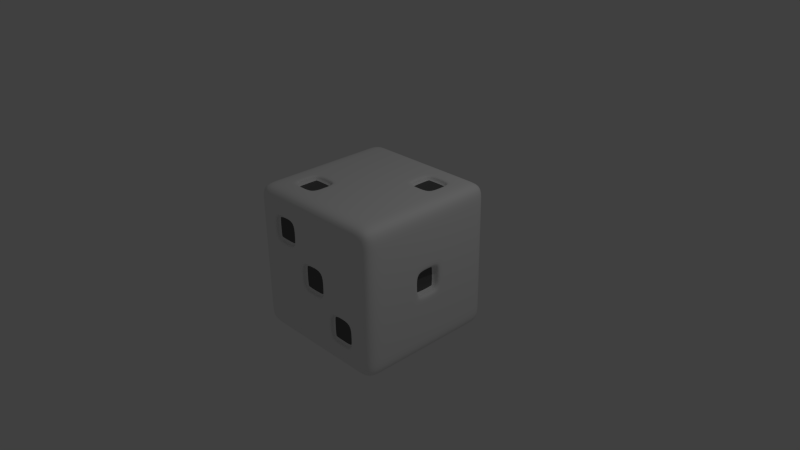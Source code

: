 # Source: myDice01.blend  (saved by Blender 2.76.0; exported with 4.5.12 LTS)
import bpy
from mathutils import Matrix  # noqa: F401  (used for matrix-valued properties, if any)

bpy.ops.wm.read_factory_settings(use_empty=True)
scene = bpy.context.scene
scene.name = 'Scene'

# ---- collections
col_collection_1 = bpy.data.collections.new('Collection 1'); scene.collection.children.link(col_collection_1)

# ---- materials (node trees are filled in below, after node groups)
mat_overallmat = bpy.data.materials.new('OverallMat')
mat_overallmat.alpha_threshold = 0.0
mat_overallmat.use_transparent_shadow = False
mat_overallmat.diffuse_color = (0.8829, 0.8829, 0.8829, 1.0)
mat_overallmat.roughness = 0.5
mat_overallmat.line_color = (0.0, 0.0, 0.0, 1.0)
mat_material_001 = bpy.data.materials.new('Material.001')
mat_material_001.alpha_threshold = 0.0
mat_material_001.use_transparent_shadow = False
mat_material_001.diffuse_color = (0.1237, 0.1237, 0.1237, 1.0)
mat_material_001.roughness = 0.5

# ---- material node trees

# ---- world
world_world = bpy.data.worlds.new('World'); scene.world = world_world
world_world.color = (0.05088, 0.05088, 0.05088)
world_world.use_sun_shadow = False
world_world.sun_shadow_jitter_overblur = 0.0
world_world.cycles.sampling_method = 'MANUAL'
world_world.cycles.sample_map_resolution = 256

# ---- cameras
cam_camera = bpy.data.cameras.new('Camera')
cam_camera.clip_end = 100.0
cam_camera.lens = 35.0
cam_camera.sensor_width = 32.0
cam_camera.sensor_height = 18.0
cam_camera.ortho_scale = 7.314
cam_camera.dof.focus_distance = 0.0
cam_camera.dof.aperture_fstop = 128.0

# ---- lights
light_lamp = bpy.data.lights.new('Lamp', 'POINT')
light_lamp.transmission_factor = 0.0
light_lamp.cutoff_distance = 30.0
light_lamp.energy = 100.0
light_lamp.shadow_buffer_clip_start = 1.001
light_lamp.shadow_soft_size = 0.1
light_lamp.shadow_maximum_resolution = 0.006
light_lamp.use_absolute_resolution = True
light_lamp.cycles.use_multiple_importance_sampling = False

# ---- meshes
me_cube = bpy.data.meshes.new('Cube')
me_cube.from_pydata([(1.0, 1.0, -1.0), (1.0, -1.0, -1.0), (-1.0, -1.0, -1.0), (-1.0, 1.0, -1.0), (1.0, 1.0, 1.0), (1.0, -1.0, 1.0), (-1.0, -1.0, 1.0), (-1.0, 1.0, 1.0), (1.0, -5.96e-08, -1.0), (1.788e-07, 1.0, -1.0), (1.0, 1.0, 0.0), (0.0, -1.0, -1.0), (1.0, -1.0, 0.0), (-1.0, 2.98e-07, -1.0), (-1.0, -1.0, 0.0), (-1.0, 1.0, 0.0), (1.0, -5.364e-07, 1.0), (2.384e-07, 1.0, 1.0), (-5.364e-07, -1.0, 1.0), (-1.0, 1.788e-07, 1.0), (2.384e-07, 1.0, 0.0), (-1.0, 2.384e-07, 0.0), (0.1874, -0.9356, 5.122e-09), (0.8976, 0.1693, 0.0), (-1.49e-07, -1.788e-07, 1.0), (1.0, -0.5, -1.0), (-0.5, 1.0, -1.0), (1.0, 1.0, 0.5), (-0.5, -1.0, -1.0), (1.0, -1.0, 0.5), (-1.0, 0.5, -1.0), (-1.0, -1.0, 0.5), (-1.0, 1.0, 0.5), (1.0, -0.5, 1.0), (-0.5, 1.0, 1.0), (-0.5, -1.0, 1.0), (-1.0, 0.5, 1.0), (1.0, 0.5, -1.0), (0.5, 1.0, -1.0), (1.0, 1.0, -0.5), (0.5, -1.0, -1.0), (1.0, -1.0, -0.5), (-1.0, -0.5, -1.0), (-1.0, -1.0, -0.5), (-1.0, 1.0, -0.5), (1.0, 0.5, 1.0), (0.5, 1.0, 1.0), (0.5, -1.0, 1.0), (-1.0, -0.5, 1.0), (-0.5, 1.0, 0.0), (0.5, 1.0, 0.0), (2.384e-07, 1.0, 0.5), (2.086e-07, 1.0, -0.5), (-0.9199, 0.3179, 3.279e-09), (-0.922, -0.6748, -2.22e-16), (-1.0, 2.682e-07, -0.5), (-1.0, 2.086e-07, 0.5), (-0.5, -1.0, 0.0), (0.5, -1.0, 0.0), (-1.49e-07, -1.0, -0.5), (-4.172e-07, -1.0, 0.5), (1.0, -0.5, 0.0), (1.0, 0.5, 0.0), (1.0, -1.788e-07, -0.5), (1.0, -4.172e-07, 0.5), (-3.427e-07, -0.5, 1.0), (4.47e-08, 0.5, 1.0), (0.5, -3.576e-07, 1.0), (-0.5, 0.0, 1.0), (-0.5, 2.086e-07, -1.0), (0.5, 2.98e-08, -1.0), (1.192e-07, 0.5, -1.0), (2.98e-08, -0.5, -1.0), (0.6819, -0.5, -0.941), (0.6749, 0.5, -0.9291), (-0.3199, 0.5, -0.94), (-0.5, 0.5, 1.0), (0.5, 0.6767, 0.937), (0.5, -0.5, 1.0), (1.0, 0.5, 0.5), (1.0, 0.5, -0.5), (1.0, -0.5, -0.5), (0.5, -1.0, 0.5), (0.6838, -0.9369, -0.5), (-0.5, -1.0, -0.5), (-0.9161, -0.6729, -0.5), (-0.926, 0.3177, -0.5), (0.6842, 0.9338, -0.5), (0.6834, 0.9287, 0.5), (-0.3221, 0.931, -0.5), (-0.9307, 0.3197, 0.5), (-0.3222, -0.9324, 0.5), (1.0, -0.5, 0.5), (-0.3197, -0.5, -0.9368), (1.0, -0.75, -1.0), (-0.75, 1.0, -1.0), (1.0, 1.0, 0.75), (-0.75, -1.0, -1.0), (1.0, -1.0, 0.75), (-1.0, 0.75, -1.0), (-1.0, -1.0, 0.75), (-1.0, 1.0, 0.75), (1.0, -0.75, 1.0), (-0.75, 1.0, 1.0), (-0.75, -1.0, 1.0), (-1.0, 0.75, 1.0), (1.0, 0.25, -1.0), (0.25, 1.0, -1.0), (1.0, 1.0, -0.25), (0.25, -1.0, -1.0), (1.0, -1.0, -0.25), (-1.0, -0.25, -1.0), (-1.0, -1.0, -0.25), (-1.0, 1.0, -0.25), (1.0, 0.25, 1.0), (0.25, 1.0, 1.0), (0.25, -1.0, 1.0), (-1.0, -0.25, 1.0), (-0.75, 1.0, 0.0), (0.25, 1.0, 0.0), (2.384e-07, 1.0, 0.75), (2.235e-07, 1.0, -0.25), (-1.0, 0.75, 0.0), (-1.0, -0.25, 0.0), (-1.0, 2.831e-07, -0.75), (-1.0, 2.235e-07, 0.25), (-0.75, -1.0, 0.0), (0.25, -1.0, 0.0), (-7.451e-08, -1.0, -0.75), (-3.576e-07, -1.0, 0.25), (1.0, -0.75, 0.0), (1.0, 0.25, 0.0), (1.0, -1.192e-07, -0.75), (1.0, -3.576e-07, 0.25), (-4.396e-07, -0.75, 1.0), (-5.215e-08, 0.25, 1.0), (0.75, -4.47e-07, 1.0), (-0.25, -8.941e-08, 1.0), (-0.75, 2.533e-07, -1.0), (0.25, 7.451e-08, -1.0), (1.49e-07, 0.75, -1.0), (4.47e-08, -0.25, -1.0), (1.0, -0.25, -1.0), (-0.25, 1.0, -1.0), (1.0, 1.0, 0.25), (-0.25, -1.0, -1.0), (1.0, -1.0, 0.25), (-1.0, 0.25, -1.0), (-1.0, -1.0, 0.25), (-1.0, 1.0, 0.25), (1.0, -0.25, 1.0), (-0.25, 1.0, 1.0), (-0.25, -1.0, 1.0), (-1.0, 0.25, 1.0), (1.0, 0.75, -1.0), (0.75, 1.0, -1.0), (1.0, 1.0, -0.75), (0.75, -1.0, -1.0), (1.0, -1.0, -0.75), (-1.0, -0.75, -1.0), (-1.0, -1.0, -0.75), (-1.0, 1.0, -0.75), (1.0, 0.75, 1.0), (0.75, 1.0, 1.0), (0.75, -1.0, 1.0), (-1.0, -0.75, 1.0), (-0.25, 1.0, 0.0), (0.75, 1.0, 0.0), (2.384e-07, 1.0, 0.25), (1.937e-07, 1.0, -0.75), (-1.0, 0.25, 0.0), (-1.0, -0.75, 0.0), (-1.0, 2.533e-07, -0.25), (-1.0, 1.937e-07, 0.75), (-0.25, -1.0, 0.0), (0.75, -1.0, 0.0), (-2.235e-07, -1.0, -0.25), (-4.768e-07, -1.0, 0.75), (1.0, -0.25, 0.0), (1.0, 0.75, 0.0), (1.0, -2.384e-07, -0.25), (1.0, -4.768e-07, 0.75), (-2.459e-07, -0.25, 1.0), (1.416e-07, 0.75, 1.0), (0.25, -2.682e-07, 1.0), (-0.75, 8.941e-08, 1.0), (-0.25, 1.639e-07, -1.0), (0.75, -1.49e-08, -1.0), (8.941e-08, 0.25, -1.0), (1.49e-08, -0.75, -1.0), (0.25, -0.5, -1.0), (0.75, -0.5, -1.0), (0.5, -0.25, -1.0), (0.5, -0.75, -1.0), (0.25, 0.5, -1.0), (0.75, 0.5, -1.0), (0.5, 0.75, -1.0), (0.5, 0.25, -1.0), (-0.75, 0.5, -1.0), (-0.25, 0.5, -1.0), (-0.5, 0.75, -1.0), (-0.5, 0.25, -1.0), (-0.5, 0.25, 1.0), (-0.5, 0.75, 1.0), (-0.25, 0.5, 1.0), (-0.75, 0.5, 1.0), (0.5, 0.25, 1.0), (0.5, 0.75, 1.0), (0.75, 0.5, 1.0), (0.25, 0.5, 1.0), (0.5, -0.75, 1.0), (0.5, -0.25, 1.0), (0.75, -0.5, 1.0), (0.25, -0.5, 1.0), (1.0, 0.25, 0.5), (1.0, 0.75, 0.5), (1.0, 0.5, 0.25), (1.0, 0.5, 0.75), (1.0, 0.25, -0.5), (1.0, 0.75, -0.5), (1.0, 0.5, -0.75), (1.0, 0.5, -0.25), (1.0, -0.75, -0.5), (1.0, -0.25, -0.5), (1.0, -0.5, -0.75), (1.0, -0.5, -0.25), (0.25, -1.0, 0.5), (0.75, -1.0, 0.5), (0.5, -1.0, 0.25), (0.5, -1.0, 0.75), (0.25, -1.0, -0.5), (0.75, -1.0, -0.5), (0.5, -1.0, -0.75), (0.5, -1.0, -0.25), (-0.75, -1.0, -0.5), (-0.25, -1.0, -0.5), (-0.5, -1.0, -0.75), (-0.5, -1.0, -0.25), (-1.0, -0.25, 0.5), (-1.0, -0.75, 0.5), (-1.0, -0.5, 0.25), (-1.0, -0.5, 0.75), (-1.0, -0.25, -0.5), (-1.0, -0.75, -0.5), (-1.0, -0.5, -0.75), (-1.0, -0.5, -0.25), (-1.0, 0.75, -0.5), (-1.0, 0.25, -0.5), (-1.0, 0.5, -0.75), (-1.0, 0.5, -0.25), (0.25, 1.0, -0.5), (0.75, 1.0, -0.5), (0.5, 1.0, -0.25), (0.5, 1.0, -0.75), (0.25, 1.0, 0.5), (0.75, 1.0, 0.5), (0.5, 1.0, 0.75), (0.5, 1.0, 0.25), (-0.75, 1.0, 0.5), (-0.25, 1.0, 0.5), (-0.5, 1.0, 0.75), (-0.5, 1.0, 0.25), (-0.75, 1.0, -0.5), (-0.25, 1.0, -0.5), (-0.5, 1.0, -0.25), (-0.5, 1.0, -0.75), (-1.0, 0.75, 0.5), (-1.0, 0.25, 0.5), (-1.0, 0.5, 0.25), (-1.0, 0.5, 0.75), (-0.75, -1.0, 0.5), (-0.25, -1.0, 0.5), (-0.5, -1.0, 0.25), (-0.5, -1.0, 0.75), (1.0, -0.75, 0.5), (1.0, -0.25, 0.5), (1.0, -0.5, 0.25), (1.0, -0.5, 0.75), (-0.5, -0.75, 1.0), (-0.5, -0.25, 1.0), (-0.25, -0.5, 1.0), (-0.75, -0.5, 1.0), (-0.75, -0.5, -1.0), (-0.25, -0.5, -1.0), (-0.5, -0.25, -1.0), (-0.5, -0.75, -1.0), (-0.25, -0.75, -1.0), (-0.25, -0.25, -1.0), (-0.75, -0.25, -1.0), (-0.75, -0.25, 1.0), (-0.25, -0.25, 1.0), (-0.25, -0.75, 1.0), (1.0, -0.25, 0.75), (1.0, -0.25, 0.25), (1.0, -0.75, 0.25), (-0.25, -1.0, 0.75), (-0.25, -1.0, 0.25), (-0.75, -1.0, 0.25), (-1.0, 0.25, 0.75), (-1.0, 0.25, 0.25), (-1.0, 0.75, 0.25), (-0.25, 1.0, -0.75), (-0.25, 1.0, -0.25), (-0.75, 1.0, -0.25), (-0.25, 1.0, 0.25), (-0.25, 1.0, 0.75), (-0.75, 1.0, 0.75), (0.75, 1.0, 0.25), (0.75, 1.0, 0.75), (0.25, 1.0, 0.75), (0.75, 1.0, -0.75), (0.75, 1.0, -0.25), (0.25, 1.0, -0.25), (-1.0, 0.25, -0.25), (-1.0, 0.25, -0.75), (-1.0, 0.75, -0.75), (-1.0, -0.75, -0.25), (-1.0, -0.75, -0.75), (-1.0, -0.25, -0.75), (-1.0, -0.75, 0.75), (-1.0, -0.75, 0.25), (-1.0, -0.25, 0.25), (-0.25, -1.0, -0.25), (-0.25, -1.0, -0.75), (-0.75, -1.0, -0.75), (0.75, -1.0, -0.25), (0.75, -1.0, -0.75), (0.25, -1.0, -0.75), (0.75, -1.0, 0.75), (0.75, -1.0, 0.25), (0.25, -1.0, 0.25), (1.0, -0.25, -0.25), (1.0, -0.25, -0.75), (1.0, -0.75, -0.75), (1.0, 0.75, -0.25), (1.0, 0.75, -0.75), (1.0, 0.25, -0.75), (1.0, 0.75, 0.75), (1.0, 0.75, 0.25), (1.0, 0.25, 0.25), (0.25, -0.25, 1.0), (0.75, -0.25, 1.0), (0.75, -0.75, 1.0), (0.25, 0.75, 1.0), (0.75, 0.75, 1.0), (0.75, 0.25, 1.0), (-0.75, 0.75, 1.0), (-0.25, 0.75, 1.0), (-0.25, 0.25, 1.0), (-0.25, 0.25, -1.0), (-0.25, 0.75, -1.0), (-0.75, 0.75, -1.0), (0.75, 0.25, -1.0), (0.75, 0.75, -1.0), (0.25, 0.75, -1.0), (0.75, -0.75, -1.0), (0.75, -0.25, -1.0), (0.25, -0.25, -1.0), (0.25, -0.75, -1.0), (0.25, 0.25, -1.0), (-0.75, 0.25, -1.0), (-0.75, 0.25, 1.0), (0.25, 0.25, 1.0), (0.25, -0.75, 1.0), (1.0, 0.25, 0.75), (1.0, 0.25, -0.25), (1.0, -0.75, -0.25), (0.25, -1.0, 0.75), (0.25, -1.0, -0.25), (-0.75, -1.0, -0.25), (-1.0, -0.25, 0.75), (-1.0, -0.25, -0.25), (-1.0, 0.75, -0.25), (0.25, 1.0, -0.75), (0.25, 1.0, 0.25), (-0.75, 1.0, 0.25), (-0.75, 1.0, -0.75), (-1.0, 0.75, 0.75), (-0.75, -1.0, 0.75), (1.0, -0.75, 0.75), (-0.75, -0.75, 1.0), (-0.75, -0.75, -1.0), (1.0, 0.1693, 0.0), (-0.5, -0.3241, 1.0), (1.0, -3.363e-07, 0.1693), (1.0, -0.1693, 0.0), (1.0, -2.555e-07, -0.1693), (1.0, -0.1693, 0.1693), (1.0, -0.1693, -0.1693), (1.0, 0.1693, 0.1693), (1.0, 0.1693, -0.1693), (0.8976, -2.959e-07, 0.0), (0.8976, -3.363e-07, 0.1693), (0.8976, -0.1693, 0.0), (0.8976, -2.555e-07, -0.1693), (0.8976, -0.1693, 0.1693), (0.8976, -0.1693, -0.1693), (0.8976, 0.1693, 0.1693), (0.8976, 0.1693, -0.1693), (0.5, 0.6767, 1.0), (-0.6759, -0.5, 1.0), (-0.5, -0.6759, 1.0), (-0.3241, -0.5, 1.0), (-0.6759, -0.3241, 1.0), (-0.3241, -0.3241, 1.0), (-0.3241, -0.6759, 1.0), (-0.6759, -0.6759, 1.0), (-0.5, -0.3241, 0.9315), (-0.5, -0.5, 0.9315), (-0.6759, -0.5, 0.9315), (-0.5, -0.6759, 0.9315), (-0.3241, -0.5, 0.9315), (-0.6759, -0.3241, 0.9315), (-0.3241, -0.3241, 0.9315), (-0.3241, -0.6759, 0.9315), (-0.6759, -0.6759, 0.9315), (-1.0, -0.6729, -0.5), (0.3233, 0.5, 1.0), (0.5, 0.3233, 1.0), (0.6767, 0.5, 1.0), (0.3233, 0.6767, 1.0), (0.6767, 0.6767, 1.0), (0.6767, 0.3233, 1.0), (0.3233, 0.3233, 1.0), (0.5, 0.5, 0.937), (0.3233, 0.5, 0.937), (0.5, 0.3233, 0.937), (0.6767, 0.5, 0.937), (0.3233, 0.6767, 0.937), (0.6767, 0.6767, 0.937), (0.6767, 0.3233, 0.937), (0.3233, 0.3233, 0.937), (-1.0, -0.5, -0.3271), (-1.0, -0.3271, -0.5), (-1.0, -0.5, -0.6729), (-1.0, -0.6729, -0.3271), (-1.0, -0.6729, -0.6729), (-1.0, -0.3271, -0.6729), (-1.0, -0.3271, -0.3271), (-0.9161, -0.5, -0.5), (-0.9161, -0.5, -0.3271), (-0.9161, -0.3271, -0.5), (-0.9161, -0.5, -0.6729), (-0.9161, -0.6729, -0.3271), (-0.9161, -0.6729, -0.6729), (-0.9161, -0.3271, -0.6729), (-0.9161, -0.3271, -0.3271), (-1.0, -0.6748, 0.0), (-1.0, -0.5, 0.1748), (-1.0, -0.3252, 0.0), (-1.0, -0.5, -0.1748), (-1.0, -0.6748, -0.1748), (-1.0, -0.6748, 0.1748), (-1.0, -0.3252, 0.1748), (-1.0, -0.3252, -0.1748), (-0.922, -0.5, -2.22e-16), (-0.922, -0.5, 0.1748), (-0.922, -0.3252, -2.22e-16), (-0.922, -0.5, -0.1748), (-0.922, -0.6748, -0.1748), (-0.922, -0.6748, 0.1748), (-0.922, -0.3252, 0.1748), (-0.922, -0.3252, -0.1748), (-1.0, -0.6742, 0.5), (-1.0, 0.3177, -0.5), (-1.0, -0.5, 0.6742), (-1.0, -0.3258, 0.5), (-1.0, -0.5, 0.3258), (-1.0, -0.6742, 0.6742), (-1.0, -0.6742, 0.3258), (-1.0, -0.3258, 0.3258), (-1.0, -0.3258, 0.6742), (-0.9313, -0.6742, 0.5), (-0.9313, -0.5, 0.5), (-0.9313, -0.5, 0.6742), (-0.9313, -0.3258, 0.5), (-0.9313, -0.5, 0.3258), (-0.9313, -0.6742, 0.6742), (-0.9313, -0.6742, 0.3258), (-0.9313, -0.3258, 0.3258), (-0.9313, -0.3258, 0.6742), (-1.0, 0.3179, 0.0), (-1.0, 0.5, -0.3177), (-1.0, 0.6823, -0.5), (-1.0, 0.5, -0.6823), (-1.0, 0.3177, -0.3177), (-1.0, 0.3177, -0.6823), (-1.0, 0.6823, -0.6823), (-1.0, 0.6823, -0.3177), (-0.926, 0.5, -0.5), (-0.926, 0.5, -0.3177), (-0.926, 0.6823, -0.5), (-0.926, 0.5, -0.6823), (-0.926, 0.3177, -0.3177), (-0.926, 0.3177, -0.6823), (-0.926, 0.6823, -0.6823), (-0.926, 0.6823, -0.3177), (-1.0, 0.3197, 0.5), (-1.0, 0.5, 0.1821), (-1.0, 0.6821, 0.0), (-1.0, 0.5, -0.1821), (-1.0, 0.3179, 0.1821), (-1.0, 0.6821, 0.1821), (-1.0, 0.3179, -0.1821), (-1.0, 0.6821, -0.1821), (-0.9199, 0.5, 3.279e-09), (-0.9199, 0.5, 0.1821), (-0.9199, 0.6821, 3.279e-09), (-0.9199, 0.5, -0.1821), (-0.9199, 0.3179, 0.1821), (-0.9199, 0.6821, 0.1821), (-0.9199, 0.3179, -0.1821), (-0.9199, 0.6821, -0.1821), (-0.3199, 0.5, -1.0), (-1.0, 0.5, 0.6803), (-1.0, 0.6803, 0.5), (-1.0, 0.5, 0.3197), (-1.0, 0.3197, 0.6803), (-1.0, 0.3197, 0.3197), (-1.0, 0.6803, 0.3197), (-1.0, 0.6803, 0.6803), (-0.9307, 0.5, 0.5), (-0.9307, 0.5, 0.6803), (-0.9307, 0.6803, 0.5), (-0.9307, 0.5, 0.3197), (-0.9307, 0.3197, 0.6803), (-0.9307, 0.3197, 0.3197), (-0.9307, 0.6803, 0.3197), (-0.9307, 0.6803, 0.6803), (0.6749, 0.5, -1.0), (-0.5, 0.3199, -1.0), (-0.6801, 0.5, -1.0), (-0.5, 0.6801, -1.0), (-0.3199, 0.3199, -1.0), (-0.3199, 0.6801, -1.0), (-0.6801, 0.6801, -1.0), (-0.6801, 0.3199, -1.0), (-0.5, 0.5, -0.94), (-0.5, 0.3199, -0.94), (-0.6801, 0.5, -0.94), (-0.5, 0.6801, -0.94), (-0.3199, 0.3199, -0.94), (-0.3199, 0.6801, -0.94), (-0.6801, 0.6801, -0.94), (-0.6801, 0.3199, -0.94), (-0.3197, -0.5, -1.0), (0.5, 0.3251, -1.0), (0.3251, 0.5, -1.0), (0.5, 0.6749, -1.0), (0.6749, 0.3251, -1.0), (0.6749, 0.6749, -1.0), (0.3251, 0.6749, -1.0), (0.3251, 0.3251, -1.0), (0.5, 0.5, -0.9291), (0.5, 0.3251, -0.9291), (0.3251, 0.5, -0.9291), (0.5, 0.6749, -0.9291), (0.6749, 0.3251, -0.9291), (0.6749, 0.6749, -0.9291), (0.3251, 0.6749, -0.9291), (0.3251, 0.3251, -0.9291), (0.6819, -0.5, -1.0), (-0.5, -0.6803, -1.0), (-0.6803, -0.5, -1.0), (-0.5, -0.3197, -1.0), (-0.3197, -0.6803, -1.0), (-0.3197, -0.3197, -1.0), (-0.6803, -0.3197, -1.0), (-0.6803, -0.6803, -1.0), (-0.5, -0.5, -0.9368), (-0.5, -0.6803, -0.9368), (-0.6803, -0.5, -0.9368), (-0.5, -0.3197, -0.9368), (-0.3197, -0.6803, -0.9368), (-0.3197, -0.3197, -0.9368), (-0.6803, -0.3197, -0.9368), (-0.6803, -0.6803, -0.9368), (0.1739, 8.811e-08, -1.0), (0.5, -0.6819, -1.0), (0.3181, -0.5, -1.0), (0.5, -0.3181, -1.0), (0.6819, -0.6819, -1.0), (0.6819, -0.3181, -1.0), (0.3181, -0.3181, -1.0), (0.3181, -0.6819, -1.0), (0.5, -0.5, -0.941), (0.5, -0.6819, -0.941), (0.3181, -0.5, -0.941), (0.5, -0.3181, -0.941), (0.6819, -0.6819, -0.941), (0.6819, -0.3181, -0.941), (0.3181, -0.3181, -0.941), (0.3181, -0.6819, -0.941), (0.6838, -1.0, -0.5), (4.823e-08, -0.1739, -1.0), (-0.1739, 1.503e-07, -1.0), (7.933e-08, 0.1739, -1.0), (-0.1739, -0.1739, -1.0), (-0.1739, 0.1739, -1.0), (0.1739, -0.1739, -1.0), (0.1739, 0.1739, -1.0), (0.1739, 8.811e-08, -0.9399), (5.86e-08, 1.192e-07, -0.9399), (4.823e-08, -0.1739, -0.9399), (-0.1739, 1.503e-07, -0.9399), (7.933e-08, 0.1739, -0.9399), (-0.1739, -0.1739, -0.9399), (-0.1739, 0.1739, -0.9399), (0.1739, -0.1739, -0.9399), (0.1739, 0.1739, -0.9399), (0.1874, -1.0, 0.0), (0.5, -1.0, -0.3162), (0.3162, -1.0, -0.5), (0.5, -1.0, -0.6838), (0.6838, -1.0, -0.3162), (0.6838, -1.0, -0.6838), (0.3162, -1.0, -0.6838), (0.3162, -1.0, -0.3162), (0.5, -0.9369, -0.5), (0.5, -0.9369, -0.3162), (0.3162, -0.9369, -0.5), (0.5, -0.9369, -0.6838), (0.6838, -0.9369, -0.3162), (0.6838, -0.9369, -0.6838), (0.3162, -0.9369, -0.6838), (0.3162, -0.9369, -0.3162), (-0.3222, -1.0, 0.5), (-3.41e-07, -1.0, 0.1874), (-0.1874, -1.0, 0.0), (-2.405e-07, -1.0, -0.1874), (-0.1874, -1.0, 0.1874), (-0.1874, -1.0, -0.1874), (0.1874, -1.0, 0.1874), (0.1874, -1.0, -0.1874), (-2.81e-07, -0.9356, 5.122e-09), (-3.257e-07, -0.9356, 0.1874), (-0.1874, -0.9356, 5.122e-09), (-2.252e-07, -0.9356, -0.1874), (-0.1874, -0.9356, 0.1874), (-0.1874, -0.9356, -0.1874), (0.1874, -0.9356, 0.1874), (0.1874, -0.9356, -0.1874), (-0.3221, 1.0, -0.5), (-0.5, -1.0, 0.6778), (-0.6778, -1.0, 0.5), (-0.5, -1.0, 0.3222), (-0.3222, -1.0, 0.6778), (-0.3222, -1.0, 0.3222), (-0.6778, -1.0, 0.3222), (-0.6778, -1.0, 0.6778), (-0.5, -0.9324, 0.5), (-0.5, -0.9324, 0.6778), (-0.6778, -0.9324, 0.5), (-0.5, -0.9324, 0.3222), (-0.3222, -0.9324, 0.6778), (-0.3222, -0.9324, 0.3222), (-0.6778, -0.9324, 0.3222), (-0.6778, -0.9324, 0.6778), (0.6842, 1.0, -0.5), (-0.5, 1.0, -0.6779), (-0.6779, 1.0, -0.5), (-0.5, 1.0, -0.3221), (-0.3221, 1.0, -0.6779), (-0.3221, 1.0, -0.3221), (-0.6779, 1.0, -0.3221), (-0.6779, 1.0, -0.6779), (-0.5, 0.931, -0.5), (-0.5, 0.931, -0.6779), (-0.6779, 0.931, -0.5), (-0.5, 0.931, -0.3221), (-0.3221, 0.931, -0.6779), (-0.3221, 0.931, -0.3221), (-0.6779, 0.931, -0.3221), (-0.6779, 0.931, -0.6779), (-0.3168, 1.0, 0.5), (0.5, 1.0, -0.6842), (0.3158, 1.0, -0.5), (0.5, 1.0, -0.3158), (0.6842, 1.0, -0.6842), (0.6842, 1.0, -0.3158), (0.3158, 1.0, -0.3158), (0.3158, 1.0, -0.6842), (0.5, 0.9338, -0.5), (0.5, 0.9338, -0.6842), (0.3158, 0.9338, -0.5), (0.5, 0.9338, -0.3158), (0.6842, 0.9338, -0.6842), (0.6842, 0.9338, -0.3158), (0.3158, 0.9338, -0.3158), (0.3158, 0.9338, -0.6842), (0.6834, 1.0, 0.5), (-0.5, 1.0, 0.3168), (-0.6832, 1.0, 0.5), (-0.5, 1.0, 0.6832), (-0.3168, 1.0, 0.3168), (-0.3168, 1.0, 0.6832), (-0.6832, 1.0, 0.6832), (-0.6832, 1.0, 0.3168), (-0.3168, 0.9408, 0.5), (-0.5, 0.9408, 0.5), (-0.5, 0.9408, 0.3168), (-0.6832, 0.9408, 0.5), (-0.5, 0.9408, 0.6832), (-0.3168, 0.9408, 0.3168), (-0.3168, 0.9408, 0.6832), (-0.6832, 0.9408, 0.6832), (-0.6832, 0.9408, 0.3168), (0.5, 1.0, 0.3166), (0.3166, 1.0, 0.5), (0.5, 1.0, 0.6834), (0.6834, 1.0, 0.3166), (0.6834, 1.0, 0.6834), (0.3166, 1.0, 0.6834), (0.3166, 1.0, 0.3166), (0.5, 0.9287, 0.5), (0.5, 0.9287, 0.3166), (0.3166, 0.9287, 0.5), (0.5, 0.9287, 0.6834), (0.6834, 0.9287, 0.3166), (0.6834, 0.9287, 0.6834), (0.3166, 0.9287, 0.6834), (0.3166, 0.9287, 0.3166)], [], [(381, 97, 2, 159), (380, 165, 6, 104), (379, 102, 5, 98), (378, 104, 6, 100), (377, 105, 7, 101), (376, 95, 3, 161), (375, 118, 15, 149), (374, 119, 20, 168), (373, 107, 9, 169), (372, 122, 15, 113), (371, 123, 21, 172), (370, 117, 19, 173), (369, 126, 14, 112), (368, 127, 610, 633), (367, 116, 18, 177), (366, 130, 12, 110), (131, 339, 389, 382), (364, 114, 16, 181), (363, 134, 18, 116), (362, 135, 24, 184), (361, 153, 19, 185), (360, 138, 13, 147), (357, 141, 594, 599), (358, 109, 11, 189), (357, 190, 72, 141), (190, 357, 583, 579), (355, 157, 40, 193), (354, 194, 71, 140), (197, 359, 552, 546), (352, 187, 70, 197), (351, 198, 30, 99), (199, 349, 533, 513), (349, 186, 69, 201), (348, 202, 68, 137), (347, 203, 76, 204), (346, 105, 36, 205), (345, 206, 67, 136), (209, 362, 423, 417), (343, 183, 66, 209), (342, 210, 47, 164), (341, 211, 78, 212), (340, 182, 65, 213), (339, 214, 64, 133), (338, 215, 79, 216), (337, 162, 45, 217), (336, 218, 63, 132), (335, 219, 80, 220), (334, 179, 62, 221), (333, 222, 41, 158), (332, 223, 81, 224), (331, 178, 61, 225), (330, 226, 60, 129), (329, 227, 82, 228), (328, 164, 47, 229), (327, 230, 59, 128), (233, 368, 617, 611), (325, 175, 58, 233), (324, 234, 43, 160), (323, 235, 84, 236), (322, 174, 57, 237), (321, 238, 56, 125), (241, 370, 471, 465), (319, 165, 48, 241), (318, 242, 55, 124), (243, 316, 435, 416), (245, 316, 451, 450), (315, 246, 44, 161), (315, 248, 484, 487), (170, 299, 501, 481), (312, 250, 52, 121), (253, 373, 681, 675), (310, 155, 38, 253), (309, 254, 51, 120), (255, 307, 710, 690), (307, 167, 50, 257), (306, 258, 32, 101), (375, 258, 692, 697), (304, 166, 49, 261), (303, 262, 44, 113), (262, 303, 664, 660), (301, 143, 26, 265), (300, 266, 32, 149), (267, 298, 517, 497), (298, 153, 36, 269), (297, 270, 31, 148), (270, 297, 648, 644), (295, 152, 35, 273), (294, 274, 29, 146), (293, 275, 92, 276), (292, 150, 33, 277), (291, 278, 35, 152), (278, 291, 405, 401), (289, 117, 48, 281), (288, 282, 42, 111), (285, 381, 568, 562), (286, 145, 28, 285), (288, 284, 564, 567), (72, 189, 286, 283), (189, 11, 145, 286), (186, 287, 284, 69), (359, 139, 577, 600), (141, 72, 283, 287), (138, 288, 111, 13), (69, 284, 288, 138), (286, 285, 562, 565), (279, 289, 403, 383), (68, 185, 289, 279), (185, 19, 117, 289), (182, 290, 280, 65), (24, 137, 290, 182), (137, 68, 279, 290), (134, 291, 152, 18), (65, 280, 291, 134), (281, 380, 406, 400), (275, 292, 277, 92), (64, 181, 292, 275), (181, 16, 150, 292), (178, 293, 276, 61), (178, 331, 388, 385), (133, 64, 275, 293), (130, 294, 146, 12), (61, 276, 294, 130), (276, 92, 274, 294), (271, 295, 646, 626), (60, 177, 295, 271), (177, 18, 152, 295), (174, 296, 272, 57), (296, 174, 628, 630), (129, 60, 271, 296), (126, 297, 148, 14), (57, 272, 297, 126), (272, 296, 647, 645), (268, 299, 518, 516), (56, 173, 298, 267), (173, 19, 153, 298), (313, 170, 481, 503), (21, 125, 299, 170), (125, 56, 267, 299), (122, 300, 149, 15), (300, 122, 499, 502), (377, 266, 515, 520), (263, 301, 662, 642), (52, 169, 301, 263), (169, 9, 143, 301), (166, 302, 264, 49), (20, 121, 302, 166), (121, 52, 263, 302), (118, 303, 113, 15), (49, 264, 303, 118), (264, 302, 663, 661), (259, 304, 694, 674), (51, 168, 304, 259), (168, 20, 166, 304), (151, 305, 260, 34), (17, 120, 305, 151), (120, 51, 259, 305), (103, 306, 101, 7), (34, 260, 306, 103), (260, 305, 695, 693), (256, 308, 711, 709), (27, 144, 307, 255), (144, 10, 167, 307), (163, 308, 256, 46), (4, 96, 308, 163), (96, 27, 255, 308), (115, 309, 120, 17), (46, 256, 309, 115), (374, 254, 708, 713), (251, 310, 678, 658), (39, 156, 310, 251), (156, 0, 155, 310), (167, 311, 252, 50), (10, 108, 311, 167), (108, 39, 251, 311), (119, 312, 121, 20), (50, 252, 312, 119), (252, 311, 679, 677), (313, 249, 482, 485), (55, 172, 313, 247), (172, 21, 170, 313), (147, 314, 248, 30), (13, 124, 314, 147), (124, 55, 247, 314), (99, 315, 161, 3), (30, 248, 315, 99), (246, 315, 487, 483), (371, 242, 433, 438), (43, 112, 316, 243), (112, 14, 171, 316), (159, 317, 244, 42), (2, 160, 317, 159), (160, 43, 243, 317), (111, 318, 124, 13), (42, 244, 318, 111), (244, 317, 436, 434), (321, 240, 467, 470), (31, 100, 319, 239), (100, 6, 165, 319), (321, 123, 449, 453), (14, 148, 320, 171), (148, 31, 239, 320), (123, 321, 125, 21), (240, 321, 453, 448), (319, 241, 465, 468), (235, 322, 237, 84), (59, 176, 322, 235), (176, 368, 633, 629), (145, 323, 236, 28), (11, 128, 323, 145), (128, 59, 235, 323), (97, 324, 160, 2), (28, 236, 324, 97), (236, 84, 234, 324), (326, 231, 593, 615), (41, 110, 325, 231), (110, 12, 175, 325), (157, 326, 232, 40), (1, 158, 326, 157), (158, 41, 231, 326), (109, 327, 128, 11), (40, 232, 327, 109), (327, 232, 613, 616), (227, 328, 229, 82), (29, 98, 328, 227), (98, 5, 164, 328), (175, 329, 228, 58), (12, 146, 329, 175), (146, 29, 227, 329), (330, 129, 627, 632), (58, 228, 330, 127), (228, 82, 226, 330), (223, 331, 225, 81), (63, 180, 331, 223), (133, 293, 387, 384), (142, 332, 224, 25), (8, 132, 332, 142), (132, 63, 223, 332), (94, 333, 158, 1), (25, 224, 333, 94), (224, 81, 222, 333), (219, 334, 221, 80), (39, 108, 334, 219), (108, 10, 179, 334), (154, 335, 220, 37), (0, 156, 335, 154), (156, 39, 219, 335), (106, 336, 132, 8), (37, 220, 336, 106), (220, 80, 218, 336), (215, 337, 217, 79), (27, 96, 337, 215), (96, 4, 162, 337), (179, 338, 216, 62), (10, 144, 338, 179), (144, 27, 215, 338), (365, 131, 382, 390), (62, 216, 339, 131), (216, 79, 214, 339), (211, 340, 213, 78), (67, 184, 340, 211), (184, 24, 182, 340), (150, 341, 212, 33), (16, 136, 341, 150), (136, 67, 211, 341), (102, 342, 164, 5), (33, 212, 342, 102), (212, 78, 210, 342), (207, 343, 420, 399), (46, 115, 343, 207), (115, 17, 183, 343), (162, 344, 208, 45), (4, 163, 344, 162), (163, 46, 207, 344), (114, 345, 136, 16), (45, 208, 345, 114), (208, 344, 421, 419), (203, 346, 205, 76), (34, 103, 346, 203), (103, 7, 105, 346), (183, 347, 204, 66), (17, 151, 347, 183), (151, 34, 203, 347), (135, 348, 137, 24), (66, 204, 348, 135), (204, 76, 202, 348), (360, 198, 531, 536), (71, 188, 349, 199), (349, 188, 596, 598), (143, 350, 200, 26), (9, 140, 350, 143), (140, 71, 199, 350), (95, 351, 99, 3), (26, 200, 351, 95), (200, 350, 534, 532), (354, 196, 548, 551), (37, 106, 352, 195), (106, 8, 187, 352), (155, 353, 196, 38), (0, 154, 353, 155), (154, 37, 195, 353), (107, 354, 140, 9), (38, 196, 354, 107), (352, 197, 546, 549), (191, 355, 581, 561), (25, 94, 355, 191), (94, 1, 157, 355), (187, 356, 192, 70), (8, 142, 356, 187), (142, 25, 191, 356), (139, 357, 599, 577), (70, 192, 357, 139), (193, 358, 584, 578), (190, 358, 189, 72), (192, 356, 582, 580), (193, 40, 109, 358), (194, 359, 188, 71), (194, 354, 551, 547), (197, 70, 139, 359), (198, 360, 147, 30), (201, 360, 536, 530), (201, 69, 138, 360), (202, 361, 185, 68), (76, 205, 361, 202), (205, 36, 153, 361), (206, 362, 184, 67), (362, 206, 418, 423), (209, 66, 135, 362), (210, 363, 116, 47), (78, 213, 363, 210), (213, 65, 134, 363), (214, 364, 181, 64), (79, 217, 364, 214), (217, 45, 114, 364), (218, 365, 180, 63), (80, 221, 365, 218), (221, 62, 131, 365), (222, 366, 110, 41), (81, 225, 366, 222), (225, 61, 130, 366), (226, 367, 177, 60), (82, 229, 367, 226), (229, 47, 116, 367), (230, 368, 176, 59), (368, 230, 612, 617), (233, 58, 127, 368), (234, 369, 112, 43), (84, 237, 369, 234), (237, 57, 126, 369), (238, 370, 173, 56), (238, 321, 470, 466), (241, 48, 117, 370), (242, 371, 172, 55), (245, 371, 438, 432), (371, 245, 450, 454), (246, 372, 113, 44), (247, 313, 485, 464), (249, 313, 503, 500), (250, 373, 169, 52), (373, 250, 676, 681), (253, 38, 107, 373), (254, 374, 168, 51), (257, 374, 713, 707), (257, 50, 119, 374), (258, 375, 149, 32), (261, 375, 697, 691), (261, 49, 118, 375), (262, 376, 161, 44), (265, 376, 665, 659), (265, 26, 95, 376), (266, 377, 101, 32), (299, 267, 497, 518), (269, 36, 105, 377), (270, 378, 100, 31), (378, 270, 644, 649), (273, 35, 104, 378), (274, 379, 98, 29), (92, 277, 379, 274), (277, 33, 102, 379), (278, 380, 104, 35), (280, 290, 404, 402), (281, 48, 165, 380), (282, 381, 159, 42), (282, 288, 567, 563), (285, 28, 97, 381), (384, 387, 395, 392), (388, 386, 394, 396), (389, 384, 392, 397), (386, 390, 398, 394), (331, 180, 386, 388), (339, 133, 384, 389), (180, 365, 390, 386), (293, 178, 385, 387), (398, 23, 391, 394), (391, 392, 395, 393), (394, 391, 393, 396), (23, 397, 392, 391), (390, 382, 23, 398), (382, 389, 397, 23), (385, 388, 396, 393), (387, 385, 393, 395), (383, 403, 412, 407), (404, 383, 407, 413), (401, 405, 414, 410), (406, 401, 410, 415), (289, 281, 400, 403), (291, 280, 402, 405), (290, 279, 383, 404), (380, 278, 401, 406), (413, 407, 408, 411), (407, 412, 409, 408), (411, 408, 410, 414), (408, 409, 415, 410), (400, 406, 415, 409), (405, 402, 411, 414), (402, 404, 413, 411), (403, 400, 409, 412), (420, 417, 425, 428), (419, 421, 429, 427), (422, 419, 427, 430), (417, 423, 431, 425), (206, 345, 422, 418), (343, 209, 417, 420), (345, 208, 419, 422), (344, 207, 399, 421), (429, 77, 424, 427), (77, 428, 425, 424), (427, 424, 426, 430), (424, 425, 431, 426), (423, 418, 426, 431), (418, 422, 430, 426), (421, 399, 77, 429), (399, 420, 428, 77), (436, 416, 85, 444), (433, 437, 445, 441), (438, 433, 441, 446), (435, 432, 440, 443), (242, 318, 437, 433), (316, 245, 432, 435), (318, 244, 434, 437), (317, 243, 416, 436), (444, 85, 439, 442), (85, 443, 440, 439), (442, 439, 441, 445), (439, 440, 446, 441), (416, 435, 443, 85), (432, 438, 446, 440), (437, 434, 442, 445), (434, 436, 444, 442), (452, 448, 456, 460), (448, 453, 461, 456), (454, 450, 458, 462), (451, 447, 54, 459), (171, 320, 452, 447), (320, 240, 448, 452), (123, 371, 454, 449), (316, 171, 447, 451), (459, 54, 455, 458), (54, 460, 456, 455), (455, 456, 461, 457), (458, 455, 457, 462), (450, 451, 459, 458), (449, 454, 462, 457), (453, 449, 457, 461), (447, 452, 460, 54), (466, 470, 479, 475), (471, 466, 475, 480), (468, 465, 474, 477), (467, 469, 478, 476), (320, 239, 463, 469), (370, 238, 466, 471), (240, 320, 469, 467), (239, 319, 468, 463), (478, 472, 473, 476), (472, 477, 474, 473), (476, 473, 475, 479), (473, 474, 480, 475), (469, 463, 472, 478), (463, 468, 477, 472), (465, 471, 480, 474), (470, 467, 476, 479), (487, 484, 492, 495), (482, 488, 496, 490), (464, 485, 493, 86), (486, 464, 86, 494), (372, 246, 483, 488), (314, 247, 464, 486), (249, 372, 488, 482), (248, 314, 486, 484), (494, 86, 489, 492), (86, 493, 490, 489), (492, 489, 491, 495), (489, 490, 496, 491), (484, 486, 494, 492), (485, 482, 490, 493), (488, 483, 491, 496), (483, 487, 495, 491), (499, 504, 512, 507), (501, 498, 506, 509), (498, 502, 510, 506), (500, 503, 511, 508), (299, 268, 498, 501), (122, 372, 504, 499), (372, 249, 500, 504), (268, 300, 502, 498), (511, 53, 505, 508), (53, 509, 506, 505), (505, 506, 510, 507), (508, 505, 507, 512), (503, 481, 53, 511), (502, 499, 507, 510), (481, 501, 509, 53), (504, 500, 508, 512), (514, 520, 528, 522), (497, 517, 525, 90), (518, 497, 90, 526), (515, 519, 527, 523), (266, 300, 519, 515), (298, 269, 514, 517), (269, 377, 520, 514), (300, 268, 516, 519), (526, 90, 521, 524), (90, 525, 522, 521), (524, 521, 523, 527), (521, 522, 528, 523), (519, 516, 524, 527), (516, 518, 526, 524), (517, 514, 522, 525), (520, 515, 523, 528), (533, 530, 538, 541), (532, 534, 542, 540), (535, 532, 540, 543), (530, 536, 544, 538), (198, 351, 535, 531), (349, 201, 530, 533), (351, 200, 532, 535), (350, 199, 513, 534), (542, 75, 537, 540), (75, 541, 538, 537), (540, 537, 539, 543), (537, 538, 544, 539), (536, 531, 539, 544), (531, 535, 543, 539), (534, 513, 75, 542), (513, 533, 541, 75), (529, 549, 557, 74), (550, 529, 74, 558), (547, 551, 559, 555), (552, 547, 555, 560), (353, 195, 529, 550), (359, 194, 547, 552), (196, 353, 550, 548), (195, 352, 549, 529), (558, 74, 553, 556), (74, 557, 554, 553), (556, 553, 555, 559), (553, 554, 560, 555), (546, 552, 560, 554), (551, 548, 556, 559), (548, 550, 558, 556), (549, 546, 554, 557), (565, 562, 570, 573), (564, 566, 574, 572), (567, 564, 572, 575), (562, 568, 576, 570), (287, 283, 545, 566), (381, 282, 563, 568), (284, 287, 566, 564), (283, 286, 565, 545), (574, 93, 569, 572), (93, 573, 570, 569), (572, 569, 571, 575), (569, 570, 576, 571), (568, 563, 571, 576), (563, 567, 575, 571), (566, 545, 93, 574), (545, 565, 573, 93), (561, 581, 589, 73), (582, 561, 73, 590), (579, 583, 591, 587), (584, 579, 587, 592), (355, 193, 578, 581), (357, 192, 580, 583), (356, 191, 561, 582), (358, 190, 579, 584), (590, 73, 585, 588), (73, 589, 586, 585), (588, 585, 587, 591), (585, 586, 592, 587), (578, 584, 592, 586), (583, 580, 588, 591), (580, 582, 590, 588), (581, 578, 586, 589), (594, 597, 606, 603), (598, 596, 605, 607), (599, 594, 603, 608), (596, 600, 609, 605), (141, 287, 597, 594), (188, 359, 600, 596), (287, 186, 595, 597), (186, 349, 598, 595), (609, 601, 602, 605), (602, 603, 606, 604), (605, 602, 604, 607), (601, 608, 603, 602), (600, 577, 601, 609), (577, 599, 608, 601), (595, 598, 607, 604), (597, 595, 604, 606), (615, 593, 83, 623), (612, 616, 624, 620), (617, 612, 620, 625), (614, 611, 619, 622), (232, 326, 615, 613), (231, 325, 614, 593), (230, 327, 616, 612), (325, 233, 611, 614), (623, 83, 618, 621), (83, 622, 619, 618), (621, 618, 620, 624), (618, 619, 625, 620), (593, 614, 622, 83), (611, 617, 625, 619), (616, 613, 621, 624), (613, 615, 623, 621), (631, 629, 637, 639), (632, 627, 635, 640), (629, 633, 641, 637), (630, 628, 636, 638), (129, 296, 630, 627), (174, 322, 631, 628), (127, 330, 632, 610), (322, 176, 629, 631), (641, 22, 634, 637), (634, 635, 638, 636), (637, 634, 636, 639), (22, 640, 635, 634), (627, 630, 638, 635), (633, 610, 22, 641), (610, 632, 640, 22), (628, 631, 639, 636), (644, 648, 656, 652), (649, 644, 652, 657), (646, 643, 651, 654), (645, 647, 655, 653), (295, 273, 643, 646), (297, 272, 645, 648), (296, 271, 626, 647), (273, 378, 649, 643), (655, 91, 650, 653), (91, 654, 651, 650), (653, 650, 652, 656), (650, 651, 657, 652), (647, 626, 91, 655), (626, 646, 654, 91), (643, 649, 657, 651), (648, 645, 653, 656), (664, 661, 669, 672), (659, 665, 673, 667), (642, 662, 670, 89), (663, 642, 89, 671), (301, 265, 659, 662), (303, 264, 661, 664), (302, 263, 642, 663), (376, 262, 660, 665), (671, 89, 666, 669), (89, 670, 667, 666), (669, 666, 668, 672), (666, 667, 673, 668), (661, 663, 671, 669), (662, 659, 667, 670), (665, 660, 668, 673), (660, 664, 672, 668), (681, 676, 684, 689), (678, 675, 683, 686), (677, 679, 687, 685), (680, 677, 685, 688), (250, 312, 680, 676), (310, 253, 675, 678), (312, 252, 677, 680), (311, 251, 658, 679), (687, 87, 682, 685), (87, 686, 683, 682), (685, 682, 684, 688), (682, 683, 689, 684), (676, 680, 688, 684), (679, 658, 87, 687), (658, 678, 686, 87), (675, 681, 689, 683), (694, 691, 700, 703), (693, 695, 704, 702), (696, 693, 702, 705), (691, 697, 706, 700), (258, 306, 696, 692), (304, 261, 691, 694), (306, 260, 693, 696), (305, 259, 674, 695), (704, 698, 699, 702), (698, 703, 700, 699), (702, 699, 701, 705), (699, 700, 706, 701), (697, 692, 701, 706), (692, 696, 705, 701), (695, 674, 698, 704), (674, 694, 703, 698), (690, 710, 718, 88), (711, 690, 88, 719), (708, 712, 720, 716), (713, 708, 716, 721), (254, 309, 712, 708), (307, 257, 707, 710), (309, 256, 709, 712), (308, 255, 690, 711), (719, 88, 714, 717), (88, 718, 715, 714), (717, 714, 716, 720), (714, 715, 721, 716), (707, 713, 721, 715), (712, 709, 717, 720), (709, 711, 719, 717), (710, 707, 715, 718)])
me_cube.polygons.foreach_set('use_smooth', [True] * 720)
me_cube.polygons.foreach_set('material_index', [0, 0, 0, 0, 0, 0, 0, 0, 0, 0, 0, 0, 0, 0, 0, 0, 0, 0, 0, 0, 0, 0, 0, 0, 0, 0, 0, 0, 0, 0, 0, 0, 0, 0, 0, 0, 0, 0, 0, 0, 0, 0, 0, 0, 0, 0, 0, 0, 0, 0, 0, 0, 0, 0, 0, 0, 0, 0, 0, 0, 0, 0, 0, 0, 0, 0, 0, 0, 0, 0, 0, 0, 0, 0, 0, 0, 0, 0, 0, 0, 0, 0, 0, 0, 0, 0, 0, 0, 0, 0, 0, 0, 0, 0, 0, 0, 0, 0, 0, 0, 0, 0, 0, 0, 0, 0, 0, 0, 0, 0, 0, 0, 0, 0, 0, 0, 0, 0, 0, 0, 0, 0, 0, 0, 0, 0, 0, 0, 0, 0, 0, 0, 0, 0, 0, 0, 0, 0, 0, 0, 0, 0, 0, 0, 0, 0, 0, 0, 0, 0, 0, 0, 0, 0, 0, 0, 0, 0, 0, 0, 0, 0, 0, 0, 0, 0, 0, 0, 0, 0, 0, 0, 0, 0, 0, 0, 0, 0, 0, 0, 0, 0, 0, 0, 0, 0, 0, 0, 0, 0, 0, 0, 0, 0, 0, 0, 0, 0, 0, 0, 0, 0, 0, 0, 0, 0, 0, 0, 0, 0, 0, 0, 0, 0, 0, 0, 0, 0, 0, 0, 0, 0, 0, 0, 0, 0, 0, 0, 0, 0, 0, 0, 0, 0, 0, 0, 0, 0, 0, 0, 0, 0, 0, 0, 0, 0, 0, 0, 0, 0, 0, 0, 0, 0, 0, 0, 0, 0, 0, 0, 0, 0, 0, 0, 0, 0, 0, 0, 0, 0, 0, 0, 0, 0, 0, 0, 0, 0, 0, 0, 0, 0, 0, 0, 0, 0, 0, 0, 0, 0, 0, 0, 0, 0, 0, 0, 0, 0, 0, 0, 0, 0, 0, 0, 0, 0, 0, 0, 0, 0, 0, 0, 0, 0, 0, 0, 0, 0, 0, 0, 0, 0, 0, 0, 0, 0, 0, 0, 0, 0, 0, 0, 0, 0, 0, 0, 0, 0, 0, 0, 0, 0, 0, 0, 0, 0, 0, 0, 0, 0, 0, 0, 0, 0, 0, 0, 0, 0, 0, 0, 0, 0, 0, 0, 0, 0, 0, 0, 0, 0, 0, 0, 0, 0, 0, 0, 0, 0, 0, 0, 0, 0, 0, 0, 0, 0, 0, 0, 0, 0, 0, 0, 1, 1, 1, 1, 0, 0, 0, 0, 0, 0, 0, 0, 0, 0, 0, 0, 1, 1, 1, 1, 0, 0, 0, 0, 0, 0, 0, 0, 0, 0, 0, 0, 1, 1, 1, 1, 0, 0, 0, 0, 0, 0, 0, 0, 0, 0, 0, 0, 1, 1, 1, 1, 0, 0, 0, 0, 0, 0, 0, 0, 0, 0, 0, 0, 1, 1, 1, 1, 0, 0, 0, 0, 0, 0, 0, 0, 0, 0, 0, 0, 1, 1, 1, 1, 0, 0, 0, 0, 0, 0, 0, 0, 0, 0, 0, 0, 1, 1, 1, 1, 0, 0, 0, 0, 0, 0, 0, 0, 0, 0, 0, 0, 1, 1, 1, 1, 0, 0, 0, 0, 0, 0, 0, 0, 0, 0, 0, 0, 1, 1, 1, 1, 0, 0, 0, 0, 0, 0, 0, 0, 0, 0, 0, 0, 1, 1, 1, 1, 0, 0, 0, 0, 0, 0, 0, 0, 0, 0, 0, 0, 1, 1, 1, 1, 0, 0, 0, 0, 0, 0, 0, 0, 0, 0, 0, 0, 1, 1, 1, 1, 0, 0, 0, 0, 0, 0, 0, 0, 0, 0, 0, 0, 1, 1, 1, 1, 0, 0, 0, 0, 0, 0, 0, 0, 0, 0, 0, 0, 1, 1, 1, 1, 0, 0, 0, 0, 0, 0, 0, 0, 0, 0, 0, 0, 1, 1, 1, 1, 0, 0, 0, 0, 0, 0, 0, 0, 0, 0, 0, 0, 1, 1, 1, 1, 0, 0, 0, 0, 0, 0, 0, 0, 0, 0, 0, 0, 1, 1, 1, 1, 0, 0, 0, 0, 0, 0, 0, 0, 0, 0, 0, 0, 1, 1, 1, 1, 0, 0, 0, 0, 0, 0, 0, 0, 0, 0, 0, 0, 1, 1, 1, 1, 0, 0, 0, 0, 0, 0, 0, 0, 0, 0, 0, 0, 1, 1, 1, 1, 0, 0, 0, 0, 0, 0, 0, 0, 0, 0, 0, 0, 1, 1, 1, 1, 0, 0, 0, 0])
me_cube.materials.append(mat_overallmat)
me_cube.materials.append(mat_material_001)
me_cube.use_remesh_preserve_volume = False
me_cube.use_remesh_preserve_attributes = False
me_cube.use_mirror_vertex_groups = False
me_cube.update()

# ---- objects
ob_cube = bpy.data.objects.new('Cube', me_cube)
ob_lamp = bpy.data.objects.new('Lamp', light_lamp)
ob_camera = bpy.data.objects.new('Camera', cam_camera)

# ---- transforms, parenting, visibility, modifiers, constraints
ob_cube.location = (0.0, 0.0, 0.0)
ob_cube.lock_rotations_4d = False
ob_cube.empty_display_type = 'ARROWS'
ob_cube.lineart.crease_threshold = 0.0
_m = ob_cube.modifiers.new('Subsurf', 'SUBSURF')
_m.uv_smooth = 'PRESERVE_CORNERS'
_m.quality = 2
_m.show_only_control_edges = False
ob_lamp.location = (4.076, 1.005, 5.904)
ob_lamp.rotation_euler = (0.6503, 0.05522, 1.866)
ob_lamp.lock_rotations_4d = False
ob_lamp.empty_display_type = 'ARROWS'
ob_lamp.color = (0.0, 0.0, 0.0, 0.0)
ob_lamp.lineart.crease_threshold = 0.0
ob_camera.location = (7.481, -6.508, 5.344)
ob_camera.rotation_euler = (1.109, 0.01082, 0.8149)
ob_camera.lock_rotations_4d = False
ob_camera.empty_display_type = 'ARROWS'
ob_camera.color = (0.0, 0.0, 0.0, 0.0)
ob_camera.display_type = 'WIRE'
ob_camera.lineart.crease_threshold = 0.0

# ---- collection membership
col_collection_1.objects.link(ob_cube)
col_collection_1.objects.link(ob_lamp)
col_collection_1.objects.link(ob_camera)

# ---- scene / render settings (as saved in the file)
scene.camera = ob_camera
scene.frame_start = 1; scene.frame_end = 250; scene.frame_set(1)
scene.render.engine = 'BLENDER_EEVEE_NEXT'
scene.render.resolution_percentage = 50
scene.render.dither_intensity = 0.0
scene.cycles.use_denoising = False
scene.cycles.samples = 10
scene.cycles.sampling_pattern = 'TABULATED_SOBOL'
scene.cycles.light_sampling_threshold = 0.0
scene.cycles.use_adaptive_sampling = False
scene.cycles.use_light_tree = False
scene.cycles.blur_glossy = 0.0
scene.cycles.pixel_filter_type = 'GAUSSIAN'
scene.cycles.sample_clamp_indirect = 0.0
scene.view_settings.view_transform = 'Standard'
bpy.context.view_layer.update()
